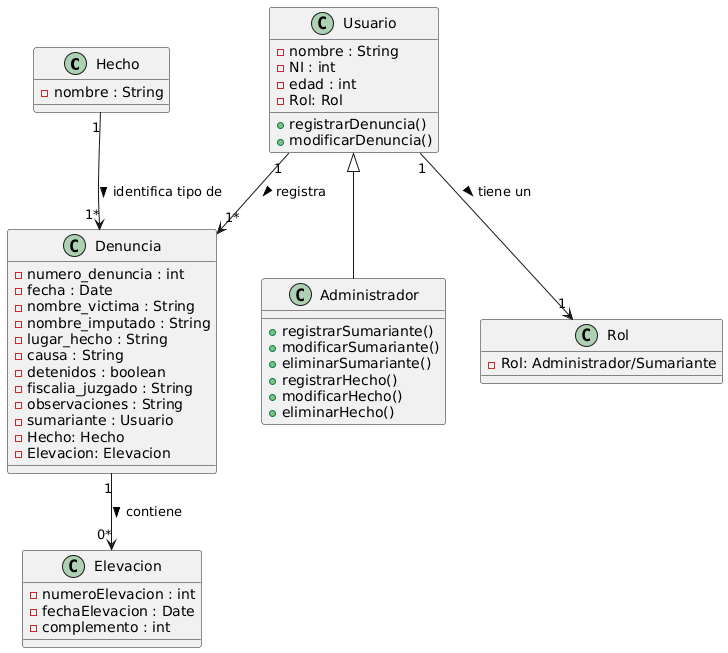

The diagram above was rendered by PlantUML. Its source (embedded in the PNG):
@startuml
' =====================================================
' DIAGRAMA DE CLASES - SISTEMA DE DENUNCIAS Y SUMARIOS
' =====================================================

class Hecho {
    - nombre : String
}

class Denuncia {
    - numero_denuncia : int
    - fecha : Date
    - nombre_victima : String
    - nombre_imputado : String
    - lugar_hecho : String
    - causa : String
    - detenidos : boolean
    - fiscalia_juzgado : String
    - observaciones : String
    - sumariante : Usuario
    - Hecho: Hecho
    - Elevacion: Elevacion
}

class Elevacion {
    - numeroElevacion : int
    - fechaElevacion : Date
    - complemento : int
}

class Usuario {
    - nombre : String
    - NI : int
    - edad : int
    - Rol: Rol
    + registrarDenuncia()
    + modificarDenuncia()
}

class Administrador {
    + registrarSumariante()
    + modificarSumariante()
    + eliminarSumariante()
    + registrarHecho()
    + modificarHecho()
    + eliminarHecho()
}

class Rol{
    - Rol: Administrador/Sumariante
}

' ==========================
' RELACIONES ENTRE CLASES
' ==========================

Usuario <|-- Administrador
Hecho "1" --> "1*" Denuncia : identifica tipo de >
Denuncia "1" --> "0*" Elevacion : contiene >
Usuario "1" --> "1*" Denuncia: registra >
Usuario "1" --> "1" Rol: tiene un >
@enduml